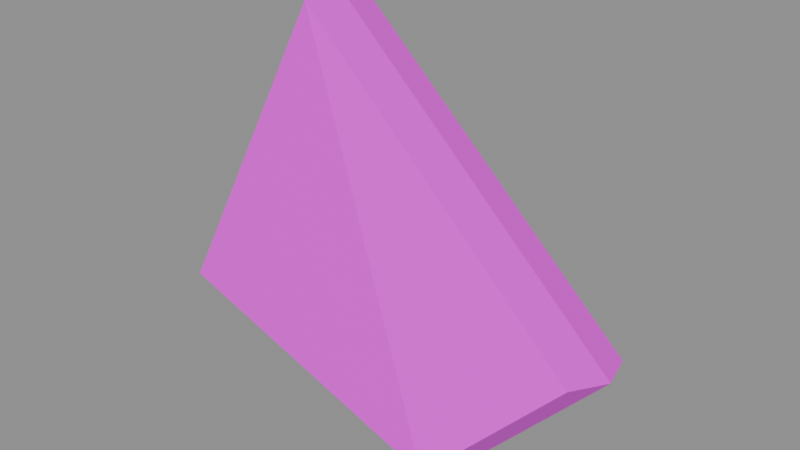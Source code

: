 # Source: FXM_S29_CoreShard.blend  (saved by Blender 5.3.31; exported with 4.5.12 LTS)
import bpy
from mathutils import Matrix  # noqa: F401  (used for matrix-valued properties, if any)

bpy.ops.wm.read_factory_settings(use_empty=True)
scene = bpy.context.scene
scene.name = 'Scene'

# ---- images (referenced by path relative to the original .blend; pixels are not part of the script)
import os
ASSET_DIR = os.environ.get("B2B_ASSET_DIR", "")  # directory of the original .blend (textures are referenced by path, not embedded)
HERE = os.path.dirname(os.path.abspath(__file__))  # packed textures are extracted next to this script under _unpacked/

def load_image(name, relpath, width, height, colorspace="sRGB"):
    """Load a texture the original file referenced (path relative to the .blend, or extracted next to this script)."""
    p = next((c for c in (os.path.join(HERE, relpath), os.path.join(ASSET_DIR, relpath)) if relpath and os.path.exists(c)), "")
    if p:
        img = bpy.data.images.load(p, check_existing=True)
        img.name = name
    else:  # same state as the original file: an image datablock whose file is absent (Cycles renders it pink)
        img = bpy.data.images.new(name, width, height)
        img.source = "FILE"
        img.filepath = "//" + (relpath or name)
    img.colorspace_settings.name = colorspace
    return img
img_t_s29_noteatlas_png = load_image('T_S29_NoteAtlas.png', 'T_S29_NoteAtlas.png', 1024, 1024, 'sRGB')

# ---- materials (node trees are filled in below, after node groups)
mat_mat_fxm_s29_coreshard = bpy.data.materials.new('MAT_FXM_S29_CoreShard')

# ---- material node trees
mat_mat_fxm_s29_coreshard.use_nodes = True; mat_mat_fxm_s29_coreshard.node_tree.nodes.clear()
_N = mat_mat_fxm_s29_coreshard.node_tree.nodes; _L = mat_mat_fxm_s29_coreshard.node_tree.links
n0 = _N.new('ShaderNodeBsdfPrincipled'); n0.name = 'Principled BSDF'; n0.location = (-200, 100)
n0.inputs[10].default_value = 0.005
n1 = _N.new('ShaderNodeOutputMaterial'); n1.name = 'Material Output'; n1.location = (200, 100)
n2 = _N.new('ShaderNodeTexImage'); n2.name = 'Image Texture'; n2.location = (0, 0)
n2.image = img_t_s29_noteatlas_png
_L.new(n0.outputs[0], n1.inputs[0])
_L.new(n2.outputs[0], n0.inputs[0])
n1.is_active_output = True

# ---- meshes
me_fxm_s29_coreshard = bpy.data.meshes.new('FXM_S29_CoreShard')
me_fxm_s29_coreshard.from_pydata([(-0.09257, -0.024, 0.04731), (-0.04087, 0.008904, 0.1939), (0.1236, -0.0146, 0.06611), (0.06723, -0.03904, 0.009708), (-0.1, 0.0, 0.04), (-0.045, 0.035, 0.196), (0.13, 0.01, 0.06), (0.07, -0.016, 0.0), (-0.09378, 0.02487, 0.03677), (-0.04208, 0.05777, 0.1834), (0.1224, 0.03427, 0.05557), (0.06602, 0.009826, -0.0008284)], [], [(0, 1, 5, 4), (1, 2, 6, 5), (2, 3, 7, 6), (3, 0, 4, 7), (4, 5, 9, 8), (5, 6, 10, 9), (6, 7, 11, 10), (7, 4, 8, 11), (3, 2, 1, 0), (8, 9, 10, 11)])
_uv = me_fxm_s29_coreshard.uv_layers.new(name='UVMap')
_uv.uv.foreach_set('vector', [0.53, 0.53, 0.64, 0.53, 0.64, 0.75, 0.53, 0.75, 0.64, 0.53, 0.75, 0.53, 0.75, 0.75, 0.64, 0.75, 0.75, 0.53, 0.86, 0.53, 0.86, 0.75, 0.75, 0.75, 0.86, 0.53, 0.97, 0.53, 0.97, 0.75, 0.86, 0.75, 0.53, 0.75, 0.64, 0.75, 0.64, 0.97, 0.53, 0.97, 0.64, 0.75, 0.75, 0.75, 0.75, 0.97, 0.64, 0.97, 0.75, 0.75, 0.86, 0.75, 0.86, 0.97, 0.75, 0.97, 0.86, 0.75, 0.97, 0.75, 0.97, 0.97, 0.86, 0.97, 0.75, 0.5388, 0.5388, 0.75, 0.75, 0.9612, 0.9612, 0.75, 0.9612, 0.75, 0.75, 0.9612, 0.5388, 0.75, 0.75, 0.5388])
me_fxm_s29_coreshard.materials.append(mat_mat_fxm_s29_coreshard)
me_fxm_s29_coreshard.update()

# ---- objects
ob_fxm_s29_coreshard_lod0 = bpy.data.objects.new('FXM_S29_CoreShard_LOD0', me_fxm_s29_coreshard)

# ---- transforms, parenting, visibility, modifiers, constraints
ob_fxm_s29_coreshard_lod0.location = (0.0, 0.0, 0.0)

# ---- collection membership
scene.collection.objects.link(ob_fxm_s29_coreshard_lod0)

# ---- scene / render settings (as saved in the file)
scene.frame_start = 1; scene.frame_end = 250; scene.frame_set(1)
scene.render.engine = 'BLENDER_EEVEE_NEXT'
scene.render.bake_bias = 0.0
scene.render.bake_samples = 0
scene.render.compositor_device = 'GPU'
scene.eevee.use_volume_custom_range = False
scene.eevee.fast_gi_thickness_near = 0.1
scene.eevee.fast_gi_thickness_far = 0.0
scene.eevee.ray_tracing_options.screen_trace_thickness = 0.1
bpy.context.view_layer.update()

# ---- added for rendering (the .blend has no active camera and no usable light): camera, sun + grey world if the file has none
cam_auto = bpy.data.cameras.new('AutoCamera')
cam_auto.lens = 50.0
cam_auto.sensor_width = 36.0
cam_auto.clip_end = 1000.0
ob_auto_camera = bpy.data.objects.new('AutoCamera', cam_auto)
scene.collection.objects.link(ob_auto_camera)
ob_auto_camera.location = (0.309059, -0.343505, 0.332833)
ob_auto_camera.rotation_euler = (1.09748, -7.21219e-08, 0.694738)
scene.camera = ob_auto_camera
light_auto_sun = bpy.data.lights.new('AutoSun', 'SUN')
light_auto_sun.energy = 3.0
light_auto_sun.angle = 0.0523599
ob_auto_sun = bpy.data.objects.new('AutoSun', light_auto_sun)
scene.collection.objects.link(ob_auto_sun)
ob_auto_sun.rotation_euler = (0.872665, 0.174533, 0.523599)
if scene.world is None:
    world_auto = bpy.data.worlds.new('AutoWorld')
    world_auto.color = (0.3, 0.3, 0.3)
    scene.world = world_auto
bpy.context.view_layer.update()
